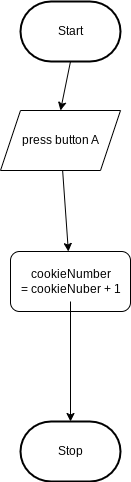

The diagram above was exported from draw.io. Its source (the exported page's mxGraphModel, read from the mxfile embedded in the PNG):
<mxGraphModel dx="606" dy="512" grid="1" gridSize="10" guides="1" tooltips="1" connect="1" arrows="1" fold="1" page="1" pageScale="1" pageWidth="850" pageHeight="1100" math="0" shadow="0">
  <root>
    <mxCell id="0" />
    <mxCell id="1" parent="0" />
    <mxCell id="6" style="edgeStyle=none;html=1;exitX=0.5;exitY=1;exitDx=0;exitDy=0;exitPerimeter=0;entryX=0.5;entryY=0;entryDx=0;entryDy=0;rounded=0;" edge="1" parent="1" source="2" target="5">
      <mxGeometry relative="1" as="geometry" />
    </mxCell>
    <mxCell id="2" value="Start" style="strokeWidth=2;html=1;shape=mxgraph.flowchart.terminator;whiteSpace=wrap;" parent="1" vertex="1">
      <mxGeometry x="230" y="50" width="100" height="60" as="geometry" />
    </mxCell>
    <mxCell id="3" value="Stop" style="strokeWidth=2;html=1;shape=mxgraph.flowchart.terminator;whiteSpace=wrap;" parent="1" vertex="1">
      <mxGeometry x="230" y="470" width="100" height="60" as="geometry" />
    </mxCell>
    <mxCell id="9" value="" style="edgeStyle=none;rounded=0;html=1;" edge="1" parent="1" source="5" target="8">
      <mxGeometry relative="1" as="geometry" />
    </mxCell>
    <mxCell id="5" value="" style="shape=parallelogram;perimeter=parallelogramPerimeter;whiteSpace=wrap;html=1;fixedSize=1;" vertex="1" parent="1">
      <mxGeometry x="210" y="159" width="120" height="60" as="geometry" />
    </mxCell>
    <mxCell id="7" value="press button A" style="text;html=1;align=center;verticalAlign=middle;resizable=0;points=[];autosize=1;strokeColor=none;fillColor=none;" vertex="1" parent="1">
      <mxGeometry x="220" y="174" width="100" height="30" as="geometry" />
    </mxCell>
    <mxCell id="8" value="" style="rounded=1;whiteSpace=wrap;html=1;" vertex="1" parent="1">
      <mxGeometry x="220" y="300" width="120" height="60" as="geometry" />
    </mxCell>
    <mxCell id="11" style="edgeStyle=none;rounded=0;html=1;entryX=0.5;entryY=0;entryDx=0;entryDy=0;entryPerimeter=0;" edge="1" parent="1" source="10" target="3">
      <mxGeometry relative="1" as="geometry" />
    </mxCell>
    <mxCell id="10" value="cookieNumber &lt;br&gt;= cookieNuber + 1" style="text;html=1;align=center;verticalAlign=middle;resizable=0;points=[];autosize=1;strokeColor=none;fillColor=none;" vertex="1" parent="1">
      <mxGeometry x="220" y="310" width="120" height="40" as="geometry" />
    </mxCell>
  </root>
</mxGraphModel>